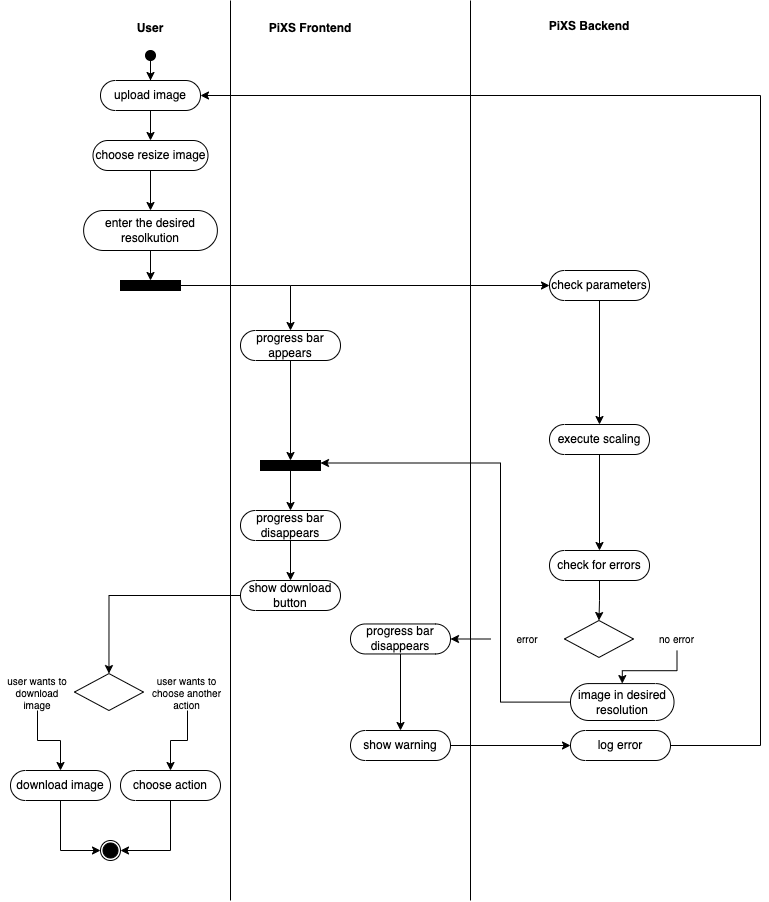

The diagram above was exported from draw.io. Its source (the exported page's mxGraphModel, read from the mxfile embedded in the PNG):
<mxGraphModel dx="3346" dy="1289" grid="1" gridSize="10" guides="1" tooltips="1" connect="1" arrows="1" fold="1" page="1" pageScale="1" pageWidth="827" pageHeight="1169" math="0" shadow="0">
  <root>
    <mxCell id="maEwIaGltp5N71Gut1H3-0" />
    <mxCell id="maEwIaGltp5N71Gut1H3-1" parent="maEwIaGltp5N71Gut1H3-0" />
    <mxCell id="maEwIaGltp5N71Gut1H3-2" value="User" style="text;align=center;fontStyle=1;verticalAlign=middle;spacingLeft=3;spacingRight=3;strokeColor=none;rotatable=0;points=[[0,0.5],[1,0.5]];portConstraint=eastwest;" vertex="1" parent="maEwIaGltp5N71Gut1H3-1">
      <mxGeometry x="120" y="54" width="80" height="26" as="geometry" />
    </mxCell>
    <mxCell id="maEwIaGltp5N71Gut1H3-3" value="PiXS Backend" style="text;align=center;fontStyle=1;verticalAlign=middle;spacingLeft=3;spacingRight=3;strokeColor=none;rotatable=0;points=[[0,0.5],[1,0.5]];portConstraint=eastwest;" vertex="1" parent="maEwIaGltp5N71Gut1H3-1">
      <mxGeometry x="559" y="50" width="80" height="30" as="geometry" />
    </mxCell>
    <mxCell id="maEwIaGltp5N71Gut1H3-4" value="PiXS Frontend" style="text;align=center;fontStyle=1;verticalAlign=middle;spacingLeft=3;spacingRight=3;strokeColor=none;rotatable=0;points=[[0,0.5],[1,0.5]];portConstraint=eastwest;" vertex="1" parent="maEwIaGltp5N71Gut1H3-1">
      <mxGeometry x="280" y="54" width="80" height="26" as="geometry" />
    </mxCell>
    <mxCell id="maEwIaGltp5N71Gut1H3-5" value="" style="endArrow=none;html=1;rounded=0;" edge="1" parent="maEwIaGltp5N71Gut1H3-1">
      <mxGeometry width="50" height="50" relative="1" as="geometry">
        <mxPoint x="240" y="940" as="sourcePoint" />
        <mxPoint x="240" y="40" as="targetPoint" />
      </mxGeometry>
    </mxCell>
    <mxCell id="maEwIaGltp5N71Gut1H3-6" value="" style="endArrow=none;html=1;rounded=0;" edge="1" parent="maEwIaGltp5N71Gut1H3-1">
      <mxGeometry width="50" height="50" relative="1" as="geometry">
        <mxPoint x="480" y="940" as="sourcePoint" />
        <mxPoint x="480" y="40" as="targetPoint" />
      </mxGeometry>
    </mxCell>
    <mxCell id="maEwIaGltp5N71Gut1H3-7" value="" style="edgeStyle=orthogonalEdgeStyle;rounded=0;orthogonalLoop=1;jettySize=auto;html=1;" edge="1" parent="maEwIaGltp5N71Gut1H3-1" source="maEwIaGltp5N71Gut1H3-8" target="maEwIaGltp5N71Gut1H3-10">
      <mxGeometry relative="1" as="geometry" />
    </mxCell>
    <mxCell id="maEwIaGltp5N71Gut1H3-8" value="upload image" style="html=1;outlineConnect=0;whiteSpace=wrap;shape=mxgraph.archimate3.service;strokeWidth=1;" vertex="1" parent="maEwIaGltp5N71Gut1H3-1">
      <mxGeometry x="110" y="120" width="100" height="30" as="geometry" />
    </mxCell>
    <mxCell id="maEwIaGltp5N71Gut1H3-9" value="" style="edgeStyle=orthogonalEdgeStyle;rounded=0;orthogonalLoop=1;jettySize=auto;html=1;" edge="1" parent="maEwIaGltp5N71Gut1H3-1" source="maEwIaGltp5N71Gut1H3-10" target="maEwIaGltp5N71Gut1H3-12">
      <mxGeometry relative="1" as="geometry" />
    </mxCell>
    <mxCell id="maEwIaGltp5N71Gut1H3-10" value="choose resize image" style="html=1;outlineConnect=0;whiteSpace=wrap;shape=mxgraph.archimate3.service;strokeWidth=1;" vertex="1" parent="maEwIaGltp5N71Gut1H3-1">
      <mxGeometry x="102.5" y="180" width="115" height="30" as="geometry" />
    </mxCell>
    <mxCell id="maEwIaGltp5N71Gut1H3-11" value="" style="edgeStyle=orthogonalEdgeStyle;rounded=0;orthogonalLoop=1;jettySize=auto;html=1;" edge="1" parent="maEwIaGltp5N71Gut1H3-1" source="maEwIaGltp5N71Gut1H3-12" target="maEwIaGltp5N71Gut1H3-14">
      <mxGeometry relative="1" as="geometry" />
    </mxCell>
    <mxCell id="maEwIaGltp5N71Gut1H3-12" value="enter the desired resolkution" style="html=1;outlineConnect=0;whiteSpace=wrap;shape=mxgraph.archimate3.service;strokeWidth=1;" vertex="1" parent="maEwIaGltp5N71Gut1H3-1">
      <mxGeometry x="93.13" y="250" width="133.75" height="40" as="geometry" />
    </mxCell>
    <mxCell id="maEwIaGltp5N71Gut1H3-13" value="" style="edgeStyle=orthogonalEdgeStyle;rounded=0;orthogonalLoop=1;jettySize=auto;html=1;entryX=0.5;entryY=0;entryDx=0;entryDy=0;entryPerimeter=0;" edge="1" parent="maEwIaGltp5N71Gut1H3-1" source="maEwIaGltp5N71Gut1H3-14" target="maEwIaGltp5N71Gut1H3-16">
      <mxGeometry relative="1" as="geometry">
        <mxPoint x="260" y="325" as="targetPoint" />
        <Array as="points">
          <mxPoint x="300" y="325" />
          <mxPoint x="300" y="370" />
        </Array>
      </mxGeometry>
    </mxCell>
    <mxCell id="maEwIaGltp5N71Gut1H3-14" value="" style="rounded=0;whiteSpace=wrap;html=1;strokeWidth=1;fillColor=#000000;" vertex="1" parent="maEwIaGltp5N71Gut1H3-1">
      <mxGeometry x="130" y="320" width="60" height="10" as="geometry" />
    </mxCell>
    <mxCell id="maEwIaGltp5N71Gut1H3-15" value="" style="edgeStyle=orthogonalEdgeStyle;rounded=0;orthogonalLoop=1;jettySize=auto;html=1;" edge="1" parent="maEwIaGltp5N71Gut1H3-1" source="maEwIaGltp5N71Gut1H3-16" target="maEwIaGltp5N71Gut1H3-36">
      <mxGeometry relative="1" as="geometry" />
    </mxCell>
    <mxCell id="maEwIaGltp5N71Gut1H3-16" value="progress bar appears" style="html=1;outlineConnect=0;whiteSpace=wrap;shape=mxgraph.archimate3.service;strokeWidth=1;" vertex="1" parent="maEwIaGltp5N71Gut1H3-1">
      <mxGeometry x="250" y="370" width="100" height="30" as="geometry" />
    </mxCell>
    <mxCell id="maEwIaGltp5N71Gut1H3-17" value="" style="edgeStyle=orthogonalEdgeStyle;rounded=0;orthogonalLoop=1;jettySize=auto;html=1;entryX=0;entryY=0;entryDx=0;entryDy=15;entryPerimeter=0;" edge="1" parent="maEwIaGltp5N71Gut1H3-1" target="maEwIaGltp5N71Gut1H3-18">
      <mxGeometry relative="1" as="geometry">
        <mxPoint x="300" y="325" as="sourcePoint" />
        <mxPoint x="469" y="325" as="targetPoint" />
      </mxGeometry>
    </mxCell>
    <mxCell id="maEwIaGltp5N71Gut1H3-18" value="check parameters" style="html=1;outlineConnect=0;whiteSpace=wrap;shape=mxgraph.archimate3.service;strokeWidth=1;" vertex="1" parent="maEwIaGltp5N71Gut1H3-1">
      <mxGeometry x="559" y="310" width="100" height="30" as="geometry" />
    </mxCell>
    <mxCell id="maEwIaGltp5N71Gut1H3-19" style="edgeStyle=orthogonalEdgeStyle;rounded=0;orthogonalLoop=1;jettySize=auto;html=1;entryX=0.5;entryY=0;entryDx=0;entryDy=0;fontSize=10;exitX=0.5;exitY=1;exitDx=0;exitDy=0;exitPerimeter=0;entryPerimeter=0;" edge="1" parent="maEwIaGltp5N71Gut1H3-1" source="maEwIaGltp5N71Gut1H3-18" target="maEwIaGltp5N71Gut1H3-21">
      <mxGeometry relative="1" as="geometry">
        <mxPoint x="609" y="485" as="sourcePoint" />
        <mxPoint x="608.4600000000003" y="525" as="targetPoint" />
      </mxGeometry>
    </mxCell>
    <mxCell id="maEwIaGltp5N71Gut1H3-20" value="" style="edgeStyle=orthogonalEdgeStyle;rounded=0;orthogonalLoop=1;jettySize=auto;html=1;" edge="1" parent="maEwIaGltp5N71Gut1H3-1" source="maEwIaGltp5N71Gut1H3-21" target="maEwIaGltp5N71Gut1H3-23">
      <mxGeometry relative="1" as="geometry" />
    </mxCell>
    <mxCell id="maEwIaGltp5N71Gut1H3-21" value="execute scaling" style="html=1;outlineConnect=0;whiteSpace=wrap;shape=mxgraph.archimate3.service;strokeWidth=1;" vertex="1" parent="maEwIaGltp5N71Gut1H3-1">
      <mxGeometry x="559" y="464" width="100" height="30" as="geometry" />
    </mxCell>
    <mxCell id="maEwIaGltp5N71Gut1H3-22" value="" style="edgeStyle=orthogonalEdgeStyle;rounded=0;orthogonalLoop=1;jettySize=auto;html=1;entryX=0.5;entryY=0;entryDx=0;entryDy=0;" edge="1" parent="maEwIaGltp5N71Gut1H3-1" source="maEwIaGltp5N71Gut1H3-23" target="maEwIaGltp5N71Gut1H3-25">
      <mxGeometry relative="1" as="geometry" />
    </mxCell>
    <mxCell id="maEwIaGltp5N71Gut1H3-23" value="check for errors" style="html=1;outlineConnect=0;whiteSpace=wrap;shape=mxgraph.archimate3.service;strokeWidth=1;" vertex="1" parent="maEwIaGltp5N71Gut1H3-1">
      <mxGeometry x="559" y="590" width="100" height="30" as="geometry" />
    </mxCell>
    <mxCell id="maEwIaGltp5N71Gut1H3-24" value="" style="group" vertex="1" connectable="0" parent="maEwIaGltp5N71Gut1H3-1">
      <mxGeometry x="500.00000000000006" y="660" width="229.99999999999994" height="36.91999999999996" as="geometry" />
    </mxCell>
    <mxCell id="maEwIaGltp5N71Gut1H3-25" value="" style="rhombus;whiteSpace=wrap;html=1;strokeWidth=1;fillColor=#FFFFFF;" vertex="1" parent="maEwIaGltp5N71Gut1H3-24">
      <mxGeometry x="73.95921996879878" width="69.00156006240253" height="36.91999999999999" as="geometry" />
    </mxCell>
    <mxCell id="maEwIaGltp5N71Gut1H3-26" value="&lt;font style=&quot;font-size: 10px&quot;&gt;no error&lt;br&gt;&lt;/font&gt;" style="text;html=1;strokeColor=none;fillColor=none;align=center;verticalAlign=middle;whiteSpace=wrap;rounded=0;fontSize=10;" vertex="1" parent="maEwIaGltp5N71Gut1H3-24">
      <mxGeometry x="142.95999999999998" y="6.730000000000018" width="87.04" height="23.46" as="geometry" />
    </mxCell>
    <mxCell id="maEwIaGltp5N71Gut1H3-27" value="error" style="text;html=1;strokeColor=none;fillColor=none;align=center;verticalAlign=middle;whiteSpace=wrap;rounded=0;fontSize=10;" vertex="1" parent="maEwIaGltp5N71Gut1H3-24">
      <mxGeometry y="6.730000000000018" width="73.96" height="23.46" as="geometry" />
    </mxCell>
    <mxCell id="maEwIaGltp5N71Gut1H3-28" value="" style="edgeStyle=orthogonalEdgeStyle;rounded=0;orthogonalLoop=1;jettySize=auto;html=1;" edge="1" parent="maEwIaGltp5N71Gut1H3-1" source="maEwIaGltp5N71Gut1H3-29" target="maEwIaGltp5N71Gut1H3-32">
      <mxGeometry relative="1" as="geometry" />
    </mxCell>
    <mxCell id="maEwIaGltp5N71Gut1H3-29" value="progress bar disappears" style="html=1;outlineConnect=0;whiteSpace=wrap;shape=mxgraph.archimate3.service;strokeWidth=1;" vertex="1" parent="maEwIaGltp5N71Gut1H3-1">
      <mxGeometry x="360" y="663.4600000000002" width="100" height="30" as="geometry" />
    </mxCell>
    <mxCell id="maEwIaGltp5N71Gut1H3-30" value="" style="edgeStyle=orthogonalEdgeStyle;rounded=0;orthogonalLoop=1;jettySize=auto;html=1;" edge="1" parent="maEwIaGltp5N71Gut1H3-1" source="maEwIaGltp5N71Gut1H3-27" target="maEwIaGltp5N71Gut1H3-29">
      <mxGeometry relative="1" as="geometry" />
    </mxCell>
    <mxCell id="maEwIaGltp5N71Gut1H3-31" value="" style="edgeStyle=orthogonalEdgeStyle;rounded=0;orthogonalLoop=1;jettySize=auto;html=1;entryX=0;entryY=0;entryDx=0;entryDy=15;entryPerimeter=0;" edge="1" parent="maEwIaGltp5N71Gut1H3-1" source="maEwIaGltp5N71Gut1H3-32" target="maEwIaGltp5N71Gut1H3-56">
      <mxGeometry relative="1" as="geometry">
        <mxPoint x="550.0000000000002" y="785" as="targetPoint" />
      </mxGeometry>
    </mxCell>
    <mxCell id="maEwIaGltp5N71Gut1H3-32" value="show warning" style="html=1;outlineConnect=0;whiteSpace=wrap;shape=mxgraph.archimate3.service;strokeWidth=1;" vertex="1" parent="maEwIaGltp5N71Gut1H3-1">
      <mxGeometry x="360" y="770.0000000000001" width="100" height="30" as="geometry" />
    </mxCell>
    <mxCell id="maEwIaGltp5N71Gut1H3-33" value="" style="endArrow=classic;html=1;rounded=0;exitX=0;exitY=0;exitDx=100;exitDy=15;exitPerimeter=0;" edge="1" parent="maEwIaGltp5N71Gut1H3-1" source="maEwIaGltp5N71Gut1H3-56" target="maEwIaGltp5N71Gut1H3-8">
      <mxGeometry width="50" height="50" relative="1" as="geometry">
        <mxPoint x="470" y="737" as="sourcePoint" />
        <mxPoint x="210" y="135" as="targetPoint" />
        <Array as="points">
          <mxPoint x="770" y="785" />
          <mxPoint x="770" y="135" />
        </Array>
      </mxGeometry>
    </mxCell>
    <mxCell id="maEwIaGltp5N71Gut1H3-34" value="progress bar disappears" style="html=1;outlineConnect=0;whiteSpace=wrap;shape=mxgraph.archimate3.service;strokeWidth=1;" vertex="1" parent="maEwIaGltp5N71Gut1H3-1">
      <mxGeometry x="250" y="550" width="100" height="30" as="geometry" />
    </mxCell>
    <mxCell id="maEwIaGltp5N71Gut1H3-35" value="" style="edgeStyle=orthogonalEdgeStyle;rounded=0;orthogonalLoop=1;jettySize=auto;html=1;" edge="1" parent="maEwIaGltp5N71Gut1H3-1" source="maEwIaGltp5N71Gut1H3-36" target="maEwIaGltp5N71Gut1H3-34">
      <mxGeometry relative="1" as="geometry" />
    </mxCell>
    <mxCell id="maEwIaGltp5N71Gut1H3-36" value="" style="rounded=0;whiteSpace=wrap;html=1;strokeWidth=1;fillColor=#000000;strokeColor=default;fontColor=default;" vertex="1" parent="maEwIaGltp5N71Gut1H3-1">
      <mxGeometry x="270" y="500" width="60" height="10" as="geometry" />
    </mxCell>
    <mxCell id="maEwIaGltp5N71Gut1H3-37" style="edgeStyle=orthogonalEdgeStyle;rounded=0;orthogonalLoop=1;jettySize=auto;html=1;entryX=0.5;entryY=0;entryDx=0;entryDy=0;entryPerimeter=0;" edge="1" parent="maEwIaGltp5N71Gut1H3-1" target="maEwIaGltp5N71Gut1H3-39">
      <mxGeometry relative="1" as="geometry">
        <mxPoint x="300" y="580" as="sourcePoint" />
      </mxGeometry>
    </mxCell>
    <mxCell id="maEwIaGltp5N71Gut1H3-38" value="" style="edgeStyle=orthogonalEdgeStyle;rounded=0;orthogonalLoop=1;jettySize=auto;html=1;entryX=0.5;entryY=0;entryDx=0;entryDy=0;" edge="1" parent="maEwIaGltp5N71Gut1H3-1" source="maEwIaGltp5N71Gut1H3-39" target="maEwIaGltp5N71Gut1H3-41">
      <mxGeometry relative="1" as="geometry">
        <mxPoint x="160" y="635" as="targetPoint" />
      </mxGeometry>
    </mxCell>
    <mxCell id="maEwIaGltp5N71Gut1H3-39" value="show download button" style="html=1;outlineConnect=0;whiteSpace=wrap;shape=mxgraph.archimate3.service;strokeWidth=1;" vertex="1" parent="maEwIaGltp5N71Gut1H3-1">
      <mxGeometry x="250" y="620" width="100" height="30" as="geometry" />
    </mxCell>
    <mxCell id="maEwIaGltp5N71Gut1H3-40" value="" style="group" vertex="1" connectable="0" parent="maEwIaGltp5N71Gut1H3-1">
      <mxGeometry x="10.000000000000057" y="713.08" width="229.99999999999994" height="36.91999999999996" as="geometry" />
    </mxCell>
    <mxCell id="maEwIaGltp5N71Gut1H3-41" value="" style="rhombus;whiteSpace=wrap;html=1;strokeWidth=1;fillColor=#FFFFFF;" vertex="1" parent="maEwIaGltp5N71Gut1H3-40">
      <mxGeometry x="73.95921996879878" width="69.00156006240253" height="36.91999999999999" as="geometry" />
    </mxCell>
    <mxCell id="maEwIaGltp5N71Gut1H3-42" value="user wants to choose another action" style="text;html=1;strokeColor=none;fillColor=none;align=center;verticalAlign=middle;whiteSpace=wrap;rounded=0;fontSize=10;" vertex="1" parent="maEwIaGltp5N71Gut1H3-40">
      <mxGeometry x="142.95999999999998" y="6.730000000000018" width="87.04" height="23.46" as="geometry" />
    </mxCell>
    <mxCell id="maEwIaGltp5N71Gut1H3-43" value="user wants to download image&lt;br&gt;" style="text;html=1;strokeColor=none;fillColor=none;align=center;verticalAlign=middle;whiteSpace=wrap;rounded=0;fontSize=10;" vertex="1" parent="maEwIaGltp5N71Gut1H3-40">
      <mxGeometry y="6.730000000000018" width="73.96" height="23.46" as="geometry" />
    </mxCell>
    <mxCell id="maEwIaGltp5N71Gut1H3-44" value="" style="edgeStyle=orthogonalEdgeStyle;rounded=0;orthogonalLoop=1;jettySize=auto;html=1;entryX=1;entryY=0.25;entryDx=0;entryDy=0;strokeColor=default;labelBackgroundColor=default;fontColor=default;" edge="1" parent="maEwIaGltp5N71Gut1H3-1" source="maEwIaGltp5N71Gut1H3-45" target="maEwIaGltp5N71Gut1H3-36">
      <mxGeometry relative="1" as="geometry">
        <mxPoint x="831.7600000000002" y="731.5" as="targetPoint" />
        <Array as="points">
          <mxPoint x="510" y="742" />
          <mxPoint x="510" y="503" />
        </Array>
      </mxGeometry>
    </mxCell>
    <mxCell id="maEwIaGltp5N71Gut1H3-45" value="image in desired&lt;br&gt;resolution" style="html=1;outlineConnect=0;whiteSpace=wrap;shape=mxgraph.archimate3.service;strokeWidth=1;" vertex="1" parent="maEwIaGltp5N71Gut1H3-1">
      <mxGeometry x="580" y="723.08" width="103.52" height="36.92" as="geometry" />
    </mxCell>
    <mxCell id="maEwIaGltp5N71Gut1H3-46" value="" style="edgeStyle=orthogonalEdgeStyle;rounded=0;orthogonalLoop=1;jettySize=auto;html=1;" edge="1" parent="maEwIaGltp5N71Gut1H3-1" source="maEwIaGltp5N71Gut1H3-26" target="maEwIaGltp5N71Gut1H3-45">
      <mxGeometry relative="1" as="geometry" />
    </mxCell>
    <mxCell id="maEwIaGltp5N71Gut1H3-47" value="" style="edgeStyle=orthogonalEdgeStyle;rounded=0;orthogonalLoop=1;jettySize=auto;html=1;entryX=1;entryY=0.5;entryDx=0;entryDy=0;" edge="1" parent="maEwIaGltp5N71Gut1H3-1" source="maEwIaGltp5N71Gut1H3-48" target="maEwIaGltp5N71Gut1H3-54">
      <mxGeometry relative="1" as="geometry">
        <mxPoint x="130" y="910" as="targetPoint" />
      </mxGeometry>
    </mxCell>
    <mxCell id="maEwIaGltp5N71Gut1H3-48" value="choose action" style="html=1;outlineConnect=0;whiteSpace=wrap;shape=mxgraph.archimate3.service;strokeWidth=1;" vertex="1" parent="maEwIaGltp5N71Gut1H3-1">
      <mxGeometry x="130" y="810" width="100" height="30" as="geometry" />
    </mxCell>
    <mxCell id="maEwIaGltp5N71Gut1H3-49" value="" style="edgeStyle=orthogonalEdgeStyle;rounded=0;orthogonalLoop=1;jettySize=auto;html=1;" edge="1" parent="maEwIaGltp5N71Gut1H3-1" target="maEwIaGltp5N71Gut1H3-48">
      <mxGeometry relative="1" as="geometry">
        <mxPoint x="197" y="750" as="sourcePoint" />
      </mxGeometry>
    </mxCell>
    <mxCell id="maEwIaGltp5N71Gut1H3-50" value="" style="edgeStyle=orthogonalEdgeStyle;rounded=0;orthogonalLoop=1;jettySize=auto;html=1;entryX=0;entryY=0.5;entryDx=0;entryDy=0;" edge="1" parent="maEwIaGltp5N71Gut1H3-1" source="maEwIaGltp5N71Gut1H3-51" target="maEwIaGltp5N71Gut1H3-54">
      <mxGeometry relative="1" as="geometry">
        <mxPoint x="70" y="905" as="targetPoint" />
      </mxGeometry>
    </mxCell>
    <mxCell id="maEwIaGltp5N71Gut1H3-51" value="download image" style="html=1;outlineConnect=0;whiteSpace=wrap;shape=mxgraph.archimate3.service;strokeWidth=1;" vertex="1" parent="maEwIaGltp5N71Gut1H3-1">
      <mxGeometry x="20" y="810" width="100" height="30" as="geometry" />
    </mxCell>
    <mxCell id="maEwIaGltp5N71Gut1H3-52" value="" style="edgeStyle=orthogonalEdgeStyle;rounded=0;orthogonalLoop=1;jettySize=auto;html=1;" edge="1" parent="maEwIaGltp5N71Gut1H3-1" target="maEwIaGltp5N71Gut1H3-51">
      <mxGeometry relative="1" as="geometry">
        <mxPoint x="47" y="750" as="sourcePoint" />
      </mxGeometry>
    </mxCell>
    <mxCell id="maEwIaGltp5N71Gut1H3-53" value="" style="group" vertex="1" connectable="0" parent="maEwIaGltp5N71Gut1H3-1">
      <mxGeometry x="110" y="880" width="20" height="20" as="geometry" />
    </mxCell>
    <mxCell id="maEwIaGltp5N71Gut1H3-54" value="" style="ellipse;whiteSpace=wrap;html=1;aspect=fixed;strokeWidth=1;fillColor=#FFFFFF;" vertex="1" parent="maEwIaGltp5N71Gut1H3-53">
      <mxGeometry width="20" height="20" as="geometry" />
    </mxCell>
    <mxCell id="maEwIaGltp5N71Gut1H3-55" value="" style="ellipse;whiteSpace=wrap;html=1;aspect=fixed;strokeWidth=1;fillColor=#000000;" vertex="1" parent="maEwIaGltp5N71Gut1H3-53">
      <mxGeometry x="2.5" y="2.5" width="15" height="15" as="geometry" />
    </mxCell>
    <mxCell id="maEwIaGltp5N71Gut1H3-56" value="log error" style="html=1;outlineConnect=0;whiteSpace=wrap;shape=mxgraph.archimate3.service;strokeWidth=1;" vertex="1" parent="maEwIaGltp5N71Gut1H3-1">
      <mxGeometry x="580" y="770.0000000000001" width="100" height="30" as="geometry" />
    </mxCell>
    <mxCell id="maEwIaGltp5N71Gut1H3-57" value="" style="edgeStyle=orthogonalEdgeStyle;rounded=0;orthogonalLoop=1;jettySize=auto;html=1;" edge="1" parent="maEwIaGltp5N71Gut1H3-1" source="maEwIaGltp5N71Gut1H3-58">
      <mxGeometry relative="1" as="geometry">
        <mxPoint x="160" y="120" as="targetPoint" />
      </mxGeometry>
    </mxCell>
    <mxCell id="maEwIaGltp5N71Gut1H3-58" value="" style="ellipse;whiteSpace=wrap;html=1;aspect=fixed;strokeWidth=1;fillColor=#000000;" vertex="1" parent="maEwIaGltp5N71Gut1H3-1">
      <mxGeometry x="155" y="90" width="10" height="10" as="geometry" />
    </mxCell>
  </root>
</mxGraphModel>